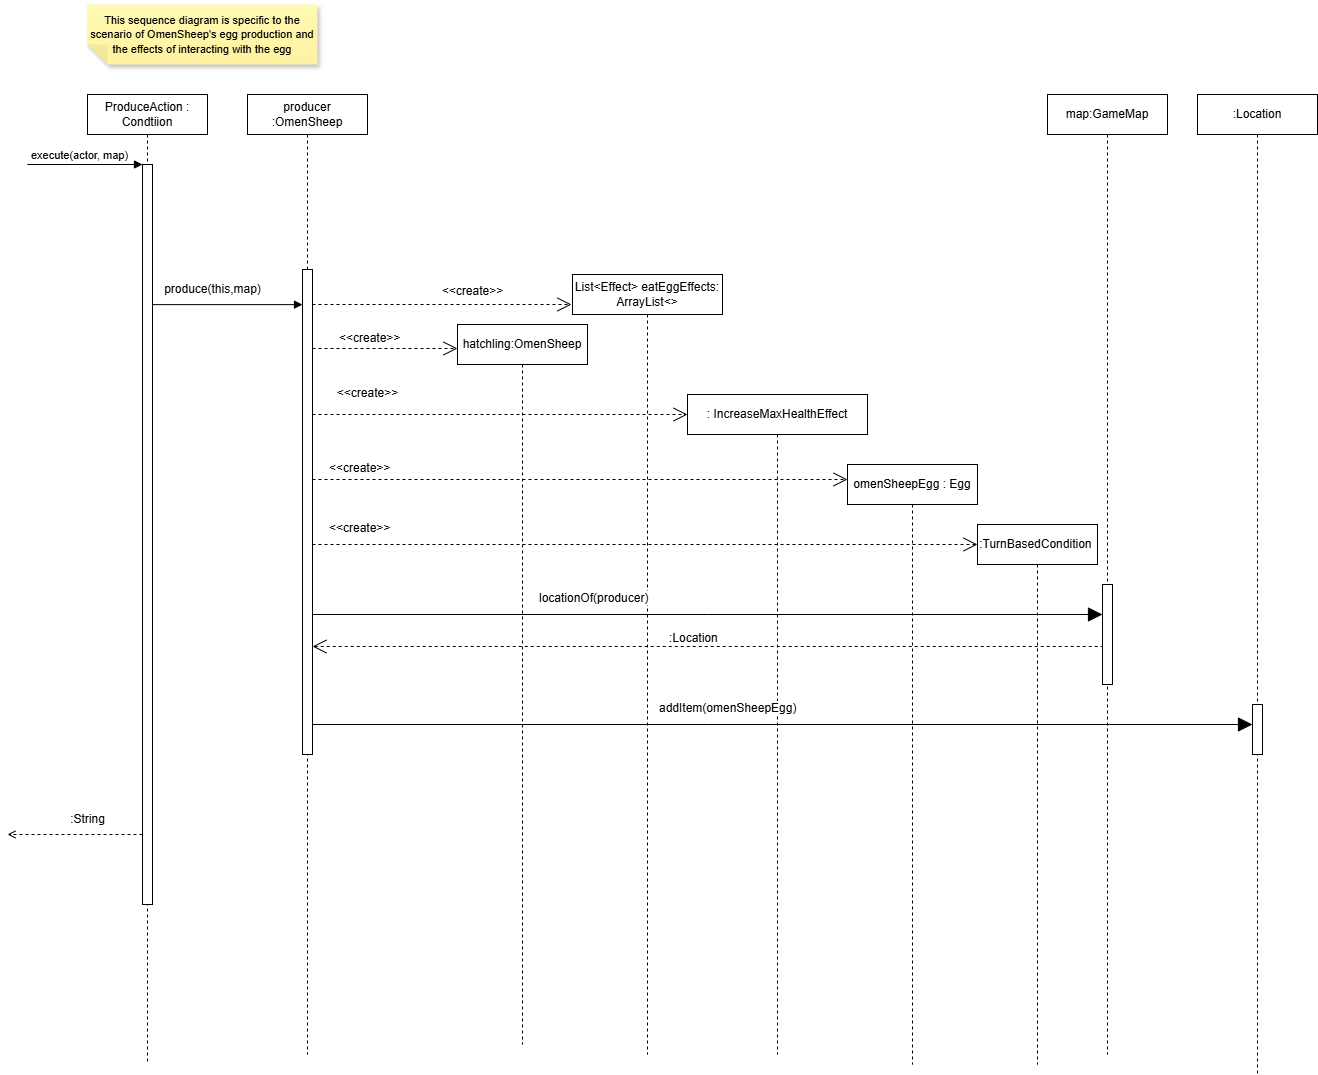

The diagram above was exported from draw.io. Its source (the exported page's mxGraphModel, read from the mxfile embedded in the PNG):
<mxGraphModel dx="2705" dy="1424" grid="1" gridSize="10" guides="1" tooltips="1" connect="1" arrows="1" fold="1" page="1" pageScale="1" pageWidth="1169" pageHeight="827" math="0" shadow="0">
  <root>
    <mxCell id="0" />
    <mxCell id="1" parent="0" />
    <mxCell id="SI8Tfdv6Vo_4LjrUi7eq-8" value=":TurnBasedCondition&amp;nbsp;" style="shape=umlLifeline;perimeter=lifelinePerimeter;whiteSpace=wrap;html=1;container=1;dropTarget=0;collapsible=0;recursiveResize=0;outlineConnect=0;portConstraint=eastwest;newEdgeStyle={&quot;curved&quot;:0,&quot;rounded&quot;:0};size=40;" parent="1" vertex="1">
      <mxGeometry x="970" y="530" width="120" height="540" as="geometry" />
    </mxCell>
    <mxCell id="SI8Tfdv6Vo_4LjrUi7eq-9" value="ProduceAction : Condtiion" style="shape=umlLifeline;perimeter=lifelinePerimeter;whiteSpace=wrap;html=1;container=1;dropTarget=0;collapsible=0;recursiveResize=0;outlineConnect=0;portConstraint=eastwest;newEdgeStyle={&quot;curved&quot;:0,&quot;rounded&quot;:0};" parent="1" vertex="1">
      <mxGeometry x="80" y="100" width="120" height="970" as="geometry" />
    </mxCell>
    <mxCell id="SI8Tfdv6Vo_4LjrUi7eq-11" value="omenSheepEgg : Egg" style="shape=umlLifeline;perimeter=lifelinePerimeter;whiteSpace=wrap;html=1;container=1;dropTarget=0;collapsible=0;recursiveResize=0;outlineConnect=0;portConstraint=eastwest;newEdgeStyle={&quot;curved&quot;:0,&quot;rounded&quot;:0};size=40;" parent="1" vertex="1">
      <mxGeometry x="840" y="470" width="130" height="600" as="geometry" />
    </mxCell>
    <mxCell id="SI8Tfdv6Vo_4LjrUi7eq-12" value="producer :OmenSheep" style="shape=umlLifeline;perimeter=lifelinePerimeter;whiteSpace=wrap;html=1;container=1;dropTarget=0;collapsible=0;recursiveResize=0;outlineConnect=0;portConstraint=eastwest;newEdgeStyle={&quot;curved&quot;:0,&quot;rounded&quot;:0};" parent="1" vertex="1">
      <mxGeometry x="240" y="100" width="120" height="960" as="geometry" />
    </mxCell>
    <mxCell id="SI8Tfdv6Vo_4LjrUi7eq-14" value="" style="html=1;points=[[0,0,0,0,5],[0,1,0,0,-5],[1,0,0,0,5],[1,1,0,0,-5]];perimeter=orthogonalPerimeter;outlineConnect=0;targetShapes=umlLifeline;portConstraint=eastwest;newEdgeStyle={&quot;curved&quot;:0,&quot;rounded&quot;:0};" parent="1" vertex="1">
      <mxGeometry x="135" y="170" width="10" height="740" as="geometry" />
    </mxCell>
    <mxCell id="SI8Tfdv6Vo_4LjrUi7eq-16" value="execute(actor, map)" style="html=1;verticalAlign=bottom;endArrow=block;curved=0;rounded=0;" parent="1" edge="1">
      <mxGeometry x="-0.1304" width="80" relative="1" as="geometry">
        <mxPoint x="20" y="170" as="sourcePoint" />
        <mxPoint x="135" y="170" as="targetPoint" />
        <mxPoint as="offset" />
      </mxGeometry>
    </mxCell>
    <mxCell id="SI8Tfdv6Vo_4LjrUi7eq-27" value="map:GameMap" style="shape=umlLifeline;perimeter=lifelinePerimeter;whiteSpace=wrap;html=1;container=1;dropTarget=0;collapsible=0;recursiveResize=0;outlineConnect=0;portConstraint=eastwest;newEdgeStyle={&quot;curved&quot;:0,&quot;rounded&quot;:0};" parent="1" vertex="1">
      <mxGeometry x="1040" y="100" width="120" height="960" as="geometry" />
    </mxCell>
    <mxCell id="SI8Tfdv6Vo_4LjrUi7eq-67" value="" style="html=1;points=[[0,0,0,0,5],[0,1,0,0,-5],[1,0,0,0,5],[1,1,0,0,-5]];perimeter=orthogonalPerimeter;outlineConnect=0;targetShapes=umlLifeline;portConstraint=eastwest;newEdgeStyle={&quot;curved&quot;:0,&quot;rounded&quot;:0};" parent="SI8Tfdv6Vo_4LjrUi7eq-27" vertex="1">
      <mxGeometry x="55" y="490" width="10" height="100" as="geometry" />
    </mxCell>
    <mxCell id="SI8Tfdv6Vo_4LjrUi7eq-28" value="hatchling:OmenSheep" style="shape=umlLifeline;perimeter=lifelinePerimeter;whiteSpace=wrap;html=1;container=1;dropTarget=0;collapsible=0;recursiveResize=0;outlineConnect=0;portConstraint=eastwest;newEdgeStyle={&quot;curved&quot;:0,&quot;rounded&quot;:0};" parent="1" vertex="1">
      <mxGeometry x="450" y="330" width="130" height="720" as="geometry" />
    </mxCell>
    <mxCell id="SI8Tfdv6Vo_4LjrUi7eq-32" value="" style="html=1;verticalAlign=bottom;endArrow=block;curved=0;rounded=0;exitX=0.09;exitY=1.003;exitDx=0;exitDy=0;exitPerimeter=0;" parent="1" target="SI8Tfdv6Vo_4LjrUi7eq-30" edge="1">
      <mxGeometry x="0.0036" width="80" relative="1" as="geometry">
        <mxPoint x="145" y="310.12" as="sourcePoint" />
        <mxPoint x="560" y="310" as="targetPoint" />
        <mxPoint as="offset" />
      </mxGeometry>
    </mxCell>
    <mxCell id="SI8Tfdv6Vo_4LjrUi7eq-30" value="" style="html=1;points=[[0,0,0,0,5],[0,1,0,0,-5],[1,0,0,0,5],[1,1,0,0,-5]];perimeter=orthogonalPerimeter;outlineConnect=0;targetShapes=umlLifeline;portConstraint=eastwest;newEdgeStyle={&quot;curved&quot;:0,&quot;rounded&quot;:0};" parent="1" vertex="1">
      <mxGeometry x="295" y="275" width="10" height="485" as="geometry" />
    </mxCell>
    <mxCell id="SI8Tfdv6Vo_4LjrUi7eq-38" value="&lt;font&gt;produce(this,map)&lt;/font&gt;" style="text;html=1;align=center;verticalAlign=middle;resizable=0;points=[];autosize=1;strokeColor=none;fillColor=none;" parent="1" vertex="1">
      <mxGeometry x="145" y="280" width="120" height="30" as="geometry" />
    </mxCell>
    <mxCell id="SI8Tfdv6Vo_4LjrUi7eq-41" value="List&amp;lt;Effect&amp;gt; eatEggEffects: ArrayList&amp;lt;&amp;gt;" style="shape=umlLifeline;perimeter=lifelinePerimeter;whiteSpace=wrap;html=1;container=1;dropTarget=0;collapsible=0;recursiveResize=0;outlineConnect=0;portConstraint=eastwest;newEdgeStyle={&quot;curved&quot;:0,&quot;rounded&quot;:0};size=40;" parent="1" vertex="1">
      <mxGeometry x="565" y="280" width="150" height="780" as="geometry" />
    </mxCell>
    <mxCell id="SI8Tfdv6Vo_4LjrUi7eq-43" value="" style="html=1;verticalAlign=bottom;endArrow=open;curved=0;rounded=0;endFill=0;dashed=1;startSize=8;endSize=12;" parent="1" edge="1">
      <mxGeometry x="0.0036" width="80" relative="1" as="geometry">
        <mxPoint x="305" y="310" as="sourcePoint" />
        <mxPoint x="564" y="310" as="targetPoint" />
        <mxPoint as="offset" />
      </mxGeometry>
    </mxCell>
    <mxCell id="SI8Tfdv6Vo_4LjrUi7eq-45" value=": IncreaseMaxHealthEffect" style="shape=umlLifeline;perimeter=lifelinePerimeter;whiteSpace=wrap;html=1;container=1;dropTarget=0;collapsible=0;recursiveResize=0;outlineConnect=0;portConstraint=eastwest;newEdgeStyle={&quot;curved&quot;:0,&quot;rounded&quot;:0};size=40;" parent="1" vertex="1">
      <mxGeometry x="680" y="400" width="180" height="660" as="geometry" />
    </mxCell>
    <mxCell id="SI8Tfdv6Vo_4LjrUi7eq-49" value="" style="html=1;verticalAlign=bottom;endArrow=open;curved=0;rounded=0;dashed=1;endFill=0;startSize=9;endSize=12;" parent="1" edge="1" source="SI8Tfdv6Vo_4LjrUi7eq-30">
      <mxGeometry x="0.0036" width="80" relative="1" as="geometry">
        <mxPoint x="645" y="380.0000000000001" as="sourcePoint" />
        <mxPoint x="680" y="420" as="targetPoint" />
        <mxPoint as="offset" />
      </mxGeometry>
    </mxCell>
    <mxCell id="SI8Tfdv6Vo_4LjrUi7eq-61" value="" style="html=1;verticalAlign=bottom;endArrow=open;curved=0;rounded=0;startSize=5;dashed=1;endFill=0;endSize=12;" parent="1" source="SI8Tfdv6Vo_4LjrUi7eq-30" edge="1">
      <mxGeometry x="0.0036" width="80" relative="1" as="geometry">
        <mxPoint x="370" y="484.58" as="sourcePoint" />
        <mxPoint x="840" y="485" as="targetPoint" />
        <mxPoint as="offset" />
      </mxGeometry>
    </mxCell>
    <mxCell id="SI8Tfdv6Vo_4LjrUi7eq-63" value="&lt;span style=&quot;text-wrap-mode: nowrap; background-color: rgb(255, 255, 255);&quot;&gt;&lt;font&gt;&amp;lt;&amp;lt;create&amp;gt;&amp;gt;&lt;/font&gt;&lt;/span&gt;" style="text;whiteSpace=wrap;html=1;strokeWidth=2;" parent="1" vertex="1">
      <mxGeometry x="320" y="460" width="80" height="20" as="geometry" />
    </mxCell>
    <mxCell id="SI8Tfdv6Vo_4LjrUi7eq-68" value="" style="html=1;verticalAlign=bottom;endArrow=block;curved=0;rounded=0;endSize=12;" parent="1" source="SI8Tfdv6Vo_4LjrUi7eq-30" edge="1" target="SI8Tfdv6Vo_4LjrUi7eq-67">
      <mxGeometry x="0.0036" width="80" relative="1" as="geometry">
        <mxPoint x="310" y="600" as="sourcePoint" />
        <mxPoint x="1120" y="620" as="targetPoint" />
        <mxPoint as="offset" />
        <Array as="points">
          <mxPoint x="700" y="620" />
        </Array>
      </mxGeometry>
    </mxCell>
    <mxCell id="SI8Tfdv6Vo_4LjrUi7eq-69" value="&lt;div style=&quot;text-align: center;&quot;&gt;&lt;span style=&quot;color: light-dark(rgb(0, 0, 0), rgb(255, 255, 255)); text-wrap-mode: nowrap; background-color: rgb(255, 255, 255);&quot;&gt;&lt;font&gt;locationOf(producer)&lt;/font&gt;&lt;/span&gt;&lt;/div&gt;" style="text;whiteSpace=wrap;html=1;" parent="1" vertex="1">
      <mxGeometry x="530" y="590" width="80" height="20" as="geometry" />
    </mxCell>
    <mxCell id="E5YVO2xd80RL5mltqkSs-1" value="&lt;font style=&quot;font-size: 11px;&quot;&gt;This sequence diagram is specific to the scenario of&amp;nbsp;OmenSheep's egg production and the effects of interacting with the egg&lt;/font&gt;" style="shape=note;whiteSpace=wrap;html=1;backgroundOutline=1;fontColor=#000000;darkOpacity=0.05;fillColor=#FFF9B2;strokeColor=none;fillStyle=solid;direction=west;gradientDirection=north;gradientColor=#FFF2A1;shadow=1;size=20;pointerEvents=1;" parent="1" vertex="1">
      <mxGeometry x="80" y="10" width="230" height="60" as="geometry" />
    </mxCell>
    <mxCell id="E5YVO2xd80RL5mltqkSs-2" value="" style="endArrow=open;endSize=12;dashed=1;html=1;rounded=0;" parent="1" edge="1">
      <mxGeometry width="160" relative="1" as="geometry">
        <mxPoint x="230" y="255" as="sourcePoint" />
        <mxPoint x="230" y="255" as="targetPoint" />
      </mxGeometry>
    </mxCell>
    <mxCell id="8YVU5AEGz94EVUiof0G4-8" value="" style="endArrow=open;html=1;rounded=0;dashed=1;endFill=0;" parent="1" edge="1">
      <mxGeometry width="50" height="50" relative="1" as="geometry">
        <mxPoint x="135" y="840" as="sourcePoint" />
        <mxPoint y="840" as="targetPoint" />
      </mxGeometry>
    </mxCell>
    <mxCell id="8YVU5AEGz94EVUiof0G4-9" value=":String" style="text;html=1;align=center;verticalAlign=middle;resizable=0;points=[];autosize=1;strokeColor=none;fillColor=none;" parent="1" vertex="1">
      <mxGeometry x="50" y="810" width="60" height="30" as="geometry" />
    </mxCell>
    <mxCell id="8YVU5AEGz94EVUiof0G4-11" value="&amp;lt;&amp;lt;create&amp;gt;&amp;gt;" style="text;html=1;align=center;verticalAlign=middle;resizable=0;points=[];autosize=1;strokeColor=none;fillColor=none;" parent="1" vertex="1">
      <mxGeometry x="320" y="384" width="80" height="30" as="geometry" />
    </mxCell>
    <mxCell id="y96kJPnvVLpCvjURzcI8-2" value="&lt;span style=&quot;color: rgb(0, 0, 0); font-family: Helvetica; font-size: 12px; font-style: normal; font-variant-ligatures: normal; font-variant-caps: normal; font-weight: 400; letter-spacing: normal; orphans: 2; text-align: left; text-indent: 0px; text-transform: none; widows: 2; word-spacing: 0px; -webkit-text-stroke-width: 0px; white-space: nowrap; background-color: rgb(255, 255, 255); text-decoration-thickness: initial; text-decoration-style: initial; text-decoration-color: initial; display: inline !important; float: none;&quot;&gt;&amp;lt;&amp;lt;create&amp;gt;&amp;gt;&lt;/span&gt;" style="text;whiteSpace=wrap;html=1;" vertex="1" parent="1">
      <mxGeometry x="330" y="330" width="60" height="30" as="geometry" />
    </mxCell>
    <mxCell id="y96kJPnvVLpCvjURzcI8-4" value="&lt;span style=&quot;font-size: 12px; background-color: rgb(255, 255, 255);&quot;&gt;&amp;lt;&amp;lt;create&amp;gt;&amp;gt;&lt;/span&gt;" style="text;html=1;align=center;verticalAlign=middle;resizable=0;points=[];autosize=1;strokeColor=none;fillColor=none;fontSize=16;" vertex="1" parent="1">
      <mxGeometry x="425" y="280" width="80" height="30" as="geometry" />
    </mxCell>
    <mxCell id="y96kJPnvVLpCvjURzcI8-6" value="" style="html=1;verticalAlign=bottom;endArrow=open;curved=0;rounded=0;endFill=0;dashed=1;startSize=8;endSize=12;" edge="1" parent="1" source="SI8Tfdv6Vo_4LjrUi7eq-30">
      <mxGeometry x="0.0036" width="80" relative="1" as="geometry">
        <mxPoint x="470" y="370" as="sourcePoint" />
        <mxPoint x="450" y="354" as="targetPoint" />
        <mxPoint as="offset" />
      </mxGeometry>
    </mxCell>
    <mxCell id="y96kJPnvVLpCvjURzcI8-14" value="" style="html=1;verticalAlign=bottom;endArrow=open;curved=0;rounded=0;startSize=5;dashed=1;endFill=0;endSize=12;" edge="1" parent="1" source="SI8Tfdv6Vo_4LjrUi7eq-30">
      <mxGeometry x="0.0036" width="80" relative="1" as="geometry">
        <mxPoint x="370" y="544.29" as="sourcePoint" />
        <mxPoint x="970" y="550" as="targetPoint" />
        <mxPoint as="offset" />
      </mxGeometry>
    </mxCell>
    <mxCell id="y96kJPnvVLpCvjURzcI8-15" value="&lt;span style=&quot;text-wrap-mode: nowrap; background-color: rgb(255, 255, 255);&quot;&gt;&lt;font&gt;&amp;lt;&amp;lt;create&amp;gt;&amp;gt;&lt;/font&gt;&lt;/span&gt;" style="text;whiteSpace=wrap;html=1;strokeWidth=2;" vertex="1" parent="1">
      <mxGeometry x="320" y="520" width="80" height="20" as="geometry" />
    </mxCell>
    <mxCell id="y96kJPnvVLpCvjURzcI8-20" value="" style="html=1;verticalAlign=bottom;endArrow=none;rounded=0;startFill=0;startArrow=open;startSize=12;dashed=1;" edge="1" parent="1" target="SI8Tfdv6Vo_4LjrUi7eq-67">
      <mxGeometry x="0.0036" width="80" relative="1" as="geometry">
        <mxPoint x="305" y="652" as="sourcePoint" />
        <mxPoint x="1090" y="652" as="targetPoint" />
        <mxPoint as="offset" />
        <Array as="points" />
      </mxGeometry>
    </mxCell>
    <mxCell id="y96kJPnvVLpCvjURzcI8-21" value="&lt;div style=&quot;text-align: center;&quot;&gt;&lt;span style=&quot;text-wrap-mode: nowrap; background-color: rgb(255, 255, 255);&quot;&gt;&lt;font&gt;:Location&lt;/font&gt;&lt;/span&gt;&lt;/div&gt;" style="text;whiteSpace=wrap;html=1;" vertex="1" parent="1">
      <mxGeometry x="660" y="630" width="80" height="20" as="geometry" />
    </mxCell>
    <mxCell id="y96kJPnvVLpCvjURzcI8-24" value=":Location" style="shape=umlLifeline;perimeter=lifelinePerimeter;whiteSpace=wrap;html=1;container=1;dropTarget=0;collapsible=0;recursiveResize=0;outlineConnect=0;portConstraint=eastwest;newEdgeStyle={&quot;curved&quot;:0,&quot;rounded&quot;:0};" vertex="1" parent="1">
      <mxGeometry x="1190" y="100" width="120" height="980" as="geometry" />
    </mxCell>
    <mxCell id="y96kJPnvVLpCvjURzcI8-25" value="" style="html=1;points=[[0,0,0,0,5],[0,1,0,0,-5],[1,0,0,0,5],[1,1,0,0,-5]];perimeter=orthogonalPerimeter;outlineConnect=0;targetShapes=umlLifeline;portConstraint=eastwest;newEdgeStyle={&quot;curved&quot;:0,&quot;rounded&quot;:0};" vertex="1" parent="y96kJPnvVLpCvjURzcI8-24">
      <mxGeometry x="55" y="610" width="10" height="50" as="geometry" />
    </mxCell>
    <mxCell id="y96kJPnvVLpCvjURzcI8-26" value="" style="html=1;verticalAlign=bottom;endArrow=block;curved=0;rounded=0;endSize=12;" edge="1" parent="1" target="y96kJPnvVLpCvjURzcI8-25">
      <mxGeometry x="0.0036" width="80" relative="1" as="geometry">
        <mxPoint x="305" y="730" as="sourcePoint" />
        <mxPoint x="1240" y="730" as="targetPoint" />
        <mxPoint as="offset" />
        <Array as="points">
          <mxPoint x="700" y="730" />
        </Array>
      </mxGeometry>
    </mxCell>
    <mxCell id="y96kJPnvVLpCvjURzcI8-28" value="&lt;div style=&quot;text-align: center;&quot;&gt;&lt;span style=&quot;text-wrap-mode: nowrap; background-color: rgb(255, 255, 255);&quot;&gt;&lt;font&gt;addItem(omenSheepEgg)&lt;/font&gt;&lt;/span&gt;&lt;/div&gt;" style="text;whiteSpace=wrap;html=1;" vertex="1" parent="1">
      <mxGeometry x="650" y="700" width="80" height="20" as="geometry" />
    </mxCell>
  </root>
</mxGraphModel>